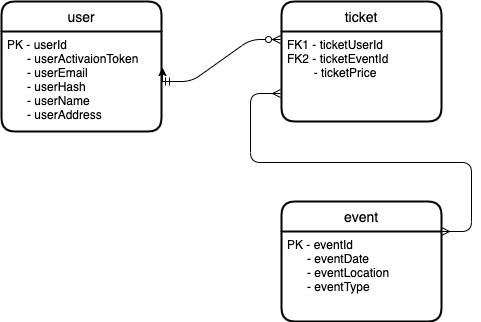

The diagram above was exported from draw.io. Its source (the exported page's mxGraphModel, read from the mxfile embedded in the PNG):
<mxGraphModel dx="872" dy="514" grid="1" gridSize="10" guides="1" tooltips="1" connect="1" arrows="1" fold="1" page="1" pageScale="1" pageWidth="850" pageHeight="1100" math="0" shadow="0">
  <root>
    <mxCell id="0" />
    <mxCell id="1" parent="0" />
    <mxCell id="WED4FgbRuNad740I_W20-5" value="ticket" style="swimlane;childLayout=stackLayout;horizontal=1;startSize=30;horizontalStack=0;rounded=1;fontSize=14;fontStyle=0;strokeWidth=2;resizeParent=0;resizeLast=1;shadow=0;dashed=0;align=center;" vertex="1" parent="1">
      <mxGeometry x="480" y="80" width="160" height="120" as="geometry" />
    </mxCell>
    <mxCell id="WED4FgbRuNad740I_W20-6" value="FK1 - ticketUserId&#10;FK2 - ticketEventId&#10;        - ticketPrice" style="align=left;strokeColor=none;fillColor=none;spacingLeft=4;fontSize=12;verticalAlign=top;resizable=0;rotatable=0;part=1;" vertex="1" parent="WED4FgbRuNad740I_W20-5">
      <mxGeometry y="30" width="160" height="90" as="geometry" />
    </mxCell>
    <mxCell id="WED4FgbRuNad740I_W20-3" value="event" style="swimlane;childLayout=stackLayout;horizontal=1;startSize=30;horizontalStack=0;rounded=1;fontSize=14;fontStyle=0;strokeWidth=2;resizeParent=0;resizeLast=1;shadow=0;dashed=0;align=center;" vertex="1" parent="1">
      <mxGeometry x="480" y="280" width="160" height="120" as="geometry" />
    </mxCell>
    <mxCell id="WED4FgbRuNad740I_W20-4" value="PK - eventId&#10;      - eventDate&#10;      - eventLocation&#10;      - eventType" style="align=left;strokeColor=none;fillColor=none;spacingLeft=4;fontSize=12;verticalAlign=top;resizable=0;rotatable=0;part=1;" vertex="1" parent="WED4FgbRuNad740I_W20-3">
      <mxGeometry y="30" width="160" height="90" as="geometry" />
    </mxCell>
    <mxCell id="WED4FgbRuNad740I_W20-1" value="user" style="swimlane;childLayout=stackLayout;horizontal=1;startSize=30;horizontalStack=0;rounded=1;fontSize=14;fontStyle=0;strokeWidth=2;resizeParent=0;resizeLast=1;shadow=0;dashed=0;align=center;" vertex="1" parent="1">
      <mxGeometry x="200" y="80" width="160" height="130" as="geometry" />
    </mxCell>
    <mxCell id="WED4FgbRuNad740I_W20-2" value="PK - userId&#10;      - userActivaionToken&#10;      - userEmail&#10;      - userHash&#10;      - userName&#10;      - userAddress&#10;&#10;" style="align=left;strokeColor=none;fillColor=none;spacingLeft=4;fontSize=12;verticalAlign=top;resizable=0;rotatable=0;part=1;" vertex="1" parent="WED4FgbRuNad740I_W20-1">
      <mxGeometry y="30" width="160" height="100" as="geometry" />
    </mxCell>
    <mxCell id="WED4FgbRuNad740I_W20-11" style="edgeStyle=orthogonalEdgeStyle;rounded=0;orthogonalLoop=1;jettySize=auto;html=1;exitX=1;exitY=0.5;exitDx=0;exitDy=0;entryX=1.006;entryY=0.36;entryDx=0;entryDy=0;entryPerimeter=0;" edge="1" parent="WED4FgbRuNad740I_W20-1" source="WED4FgbRuNad740I_W20-2" target="WED4FgbRuNad740I_W20-2">
      <mxGeometry relative="1" as="geometry" />
    </mxCell>
    <mxCell id="WED4FgbRuNad740I_W20-10" value="" style="edgeStyle=entityRelationEdgeStyle;fontSize=12;html=1;endArrow=ERzeroToMany;startArrow=ERmandOne;exitX=1;exitY=0.5;exitDx=0;exitDy=0;entryX=-0.006;entryY=0.089;entryDx=0;entryDy=0;entryPerimeter=0;" edge="1" parent="1" source="WED4FgbRuNad740I_W20-2" target="WED4FgbRuNad740I_W20-6">
      <mxGeometry width="100" height="100" relative="1" as="geometry">
        <mxPoint x="370" y="320" as="sourcePoint" />
        <mxPoint x="470" y="220" as="targetPoint" />
      </mxGeometry>
    </mxCell>
    <mxCell id="WED4FgbRuNad740I_W20-13" value="" style="edgeStyle=entityRelationEdgeStyle;fontSize=12;html=1;endArrow=ERmany;startArrow=ERmany;entryX=-0.006;entryY=0.689;entryDx=0;entryDy=0;entryPerimeter=0;exitX=1;exitY=0;exitDx=0;exitDy=0;" edge="1" parent="1" source="WED4FgbRuNad740I_W20-4" target="WED4FgbRuNad740I_W20-6">
      <mxGeometry width="100" height="100" relative="1" as="geometry">
        <mxPoint x="380" y="280" as="sourcePoint" />
        <mxPoint x="470" y="220" as="targetPoint" />
      </mxGeometry>
    </mxCell>
  </root>
</mxGraphModel>